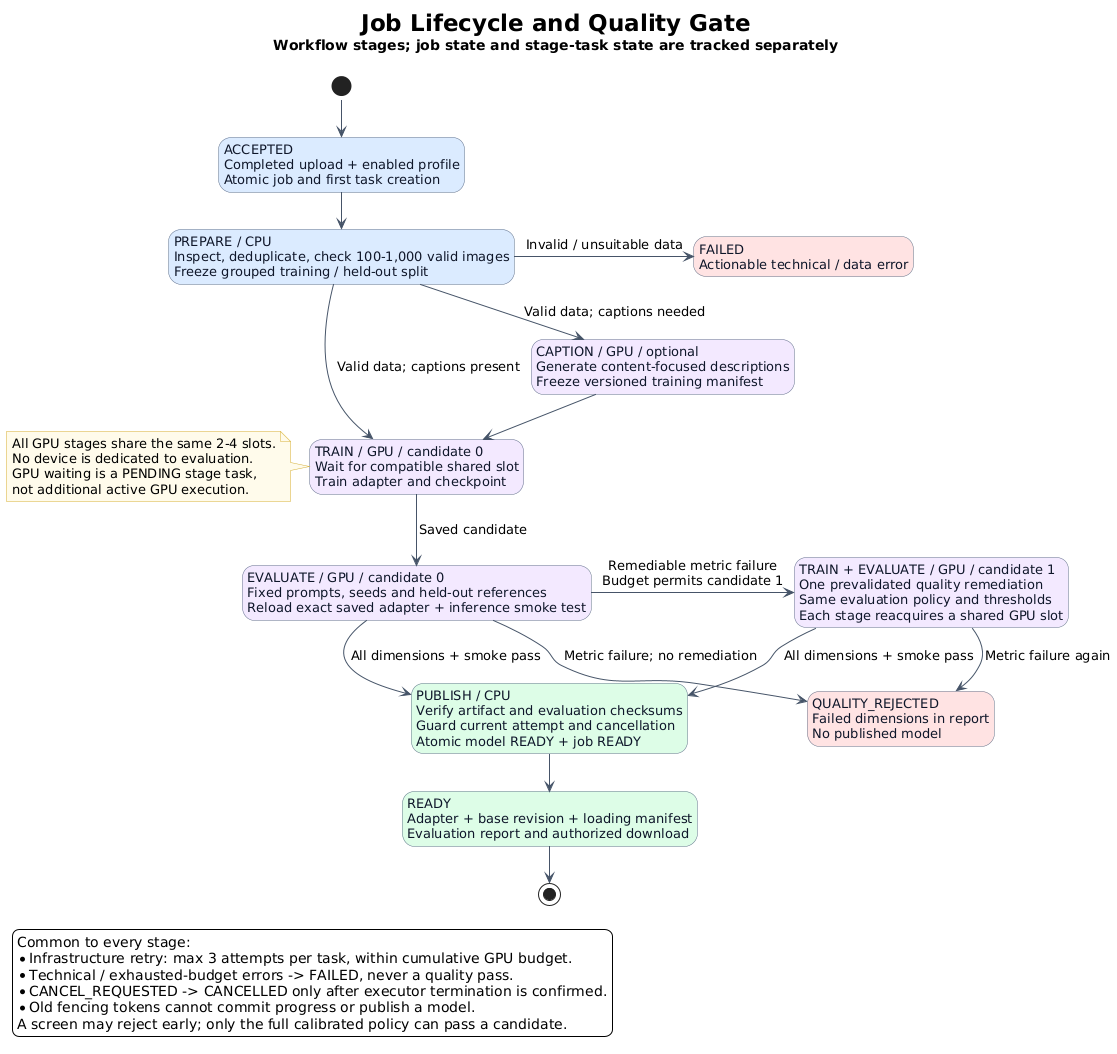

The diagram above was rendered by PlantUML. Its source (embedded in the PNG):
@startuml job-lifecycle
!pragma layout smetana
skinparam backgroundColor #FFFFFF
skinparam defaultFontName DejaVu Sans
skinparam defaultFontSize 13
skinparam shadowing false
skinparam ArrowColor #475569
skinparam stateBackgroundColor #DBEAFE
skinparam stateBorderColor #64748B
skinparam stateFontColor #0F172A
skinparam noteBackgroundColor #FFFBEB
skinparam noteBorderColor #D4AF37
skinparam titleFontSize 23
skinparam nodesep 45
skinparam ranksep 40
hide empty description
title Job Lifecycle and Quality Gate\n<size:14>Workflow stages; job state and stage-task state are tracked separately</size>

state "ACCEPTED\nCompleted upload + enabled profile\nAtomic job and first task creation" as Accepted
state "PREPARE / CPU\nInspect, deduplicate, check 100-1,000 valid images\nFreeze grouped training / held-out split" as Prepare
state "CAPTION / GPU / optional\nGenerate content-focused descriptions\nFreeze versioned training manifest" as Caption #F3E8FF
state "TRAIN / GPU / candidate 0\nWait for compatible shared slot\nTrain adapter and checkpoint" as Train #F3E8FF
state "EVALUATE / GPU / candidate 0\nFixed prompts, seeds and held-out references\nReload exact saved adapter + inference smoke test" as Eval #F3E8FF
state "TRAIN + EVALUATE / GPU / candidate 1\nOne prevalidated quality remediation\nSame evaluation policy and thresholds\nEach stage reacquires a shared GPU slot" as Retry #F3E8FF
state "PUBLISH / CPU\nVerify artifact and evaluation checksums\nGuard current attempt and cancellation\nAtomic model READY + job READY" as Publish #DCFCE7
state "READY\nAdapter + base revision + loading manifest\nEvaluation report and authorized download" as Ready #DCFCE7
state "FAILED\nActionable technical / data error" as Failed #FEE2E2
state "QUALITY_REJECTED\nFailed dimensions in report\nNo published model" as Rejected #FEE2E2

[*] --> Accepted
Accepted --> Prepare
Prepare --> Caption : Valid data; captions needed
Prepare --> Train : Valid data; captions present
Prepare -right-> Failed : Invalid / unsuitable data
Caption --> Train
Train --> Eval : Saved candidate
Eval --> Publish : All dimensions + smoke pass
Eval -right-> Retry : Remediable metric failure\nBudget permits candidate 1
Eval --> Rejected : Metric failure; no remediation
Retry --> Publish : All dimensions + smoke pass
Retry --> Rejected : Metric failure again
Publish --> Ready
Ready --> [*]

note left of Train
All GPU stages share the same 2-4 slots.
No device is dedicated to evaluation.
GPU waiting is a PENDING stage task,
not additional active GPU execution.
end note

legend bottom left
  Common to every stage:
  * Infrastructure retry: max 3 attempts per task, within cumulative GPU budget.
  * Technical / exhausted-budget errors -> FAILED, never a quality pass.
  * CANCEL_REQUESTED -> CANCELLED only after executor termination is confirmed.
  * Old fencing tokens cannot commit progress or publish a model.
  A screen may reject early; only the full calibrated policy can pass a candidate.
endlegend
@enduml